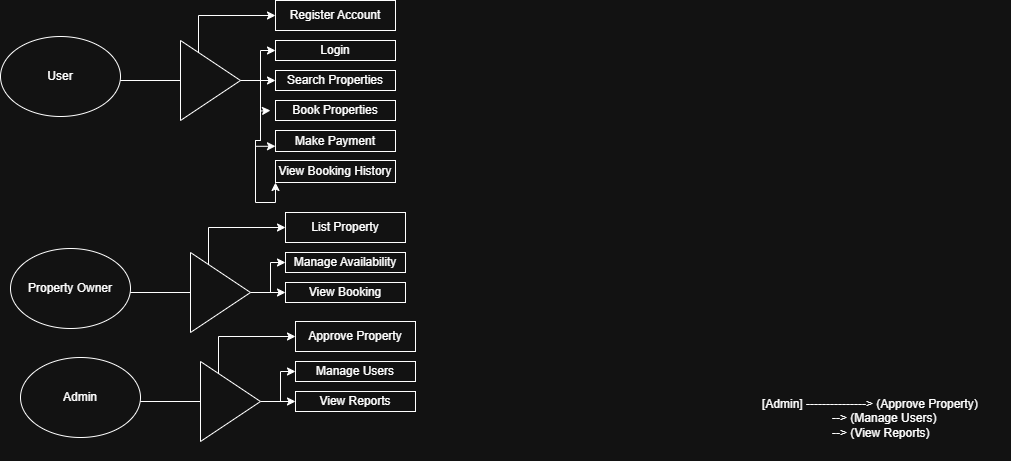

The diagram above was exported from draw.io. Its source (the exported page's mxGraphModel, read from the mxfile embedded in the PNG):
<mxGraphModel dx="1034" dy="540" grid="1" gridSize="10" guides="1" tooltips="1" connect="1" arrows="1" fold="1" page="1" pageScale="1" pageWidth="850" pageHeight="1100" math="0" shadow="0">
  <root>
    <mxCell id="0" />
    <mxCell id="1" parent="0" />
    <mxCell id="gXTP4SWvQY7TK7W9atS0-11" style="edgeStyle=orthogonalEdgeStyle;rounded=0;orthogonalLoop=1;jettySize=auto;html=1;" edge="1" parent="1">
      <mxGeometry relative="1" as="geometry">
        <mxPoint x="151.96152422706632" y="140" as="sourcePoint" />
        <mxPoint x="315" y="75" as="targetPoint" />
        <Array as="points">
          <mxPoint x="238" y="140" />
          <mxPoint x="238" y="75" />
        </Array>
      </mxGeometry>
    </mxCell>
    <mxCell id="gXTP4SWvQY7TK7W9atS0-3" value="User" style="ellipse;whiteSpace=wrap;html=1;" vertex="1" parent="1">
      <mxGeometry x="40" y="96" width="120" height="80" as="geometry" />
    </mxCell>
    <mxCell id="gXTP4SWvQY7TK7W9atS0-4" value="Login" style="rounded=0;whiteSpace=wrap;html=1;" vertex="1" parent="1">
      <mxGeometry x="315" y="100" width="120" height="20" as="geometry" />
    </mxCell>
    <mxCell id="gXTP4SWvQY7TK7W9atS0-5" value="Register Account" style="rounded=0;whiteSpace=wrap;html=1;" vertex="1" parent="1">
      <mxGeometry x="315" y="60" width="120" height="30" as="geometry" />
    </mxCell>
    <mxCell id="gXTP4SWvQY7TK7W9atS0-7" value="Search Properties" style="rounded=0;whiteSpace=wrap;html=1;" vertex="1" parent="1">
      <mxGeometry x="315" y="130" width="120" height="20" as="geometry" />
    </mxCell>
    <mxCell id="gXTP4SWvQY7TK7W9atS0-8" value="Book Properties" style="rounded=0;whiteSpace=wrap;html=1;" vertex="1" parent="1">
      <mxGeometry x="315" y="160" width="120" height="20" as="geometry" />
    </mxCell>
    <mxCell id="gXTP4SWvQY7TK7W9atS0-9" value="Make Payment" style="rounded=0;whiteSpace=wrap;html=1;" vertex="1" parent="1">
      <mxGeometry x="315" y="190" width="120" height="21" as="geometry" />
    </mxCell>
    <mxCell id="gXTP4SWvQY7TK7W9atS0-10" value="View Booking History" style="rounded=0;whiteSpace=wrap;html=1;" vertex="1" parent="1">
      <mxGeometry x="315" y="220" width="120" height="22" as="geometry" />
    </mxCell>
    <mxCell id="gXTP4SWvQY7TK7W9atS0-13" style="edgeStyle=orthogonalEdgeStyle;rounded=0;orthogonalLoop=1;jettySize=auto;html=1;entryX=0;entryY=0.5;entryDx=0;entryDy=0;" edge="1" parent="1" source="gXTP4SWvQY7TK7W9atS0-12" target="gXTP4SWvQY7TK7W9atS0-7">
      <mxGeometry relative="1" as="geometry">
        <mxPoint x="240" y="270" as="targetPoint" />
      </mxGeometry>
    </mxCell>
    <mxCell id="gXTP4SWvQY7TK7W9atS0-14" style="edgeStyle=orthogonalEdgeStyle;rounded=0;orthogonalLoop=1;jettySize=auto;html=1;entryX=0;entryY=0.5;entryDx=0;entryDy=0;" edge="1" parent="1" source="gXTP4SWvQY7TK7W9atS0-12" target="gXTP4SWvQY7TK7W9atS0-4">
      <mxGeometry relative="1" as="geometry" />
    </mxCell>
    <mxCell id="gXTP4SWvQY7TK7W9atS0-15" style="edgeStyle=orthogonalEdgeStyle;rounded=0;orthogonalLoop=1;jettySize=auto;html=1;" edge="1" parent="1" source="gXTP4SWvQY7TK7W9atS0-12">
      <mxGeometry relative="1" as="geometry">
        <mxPoint x="310" y="170" as="targetPoint" />
      </mxGeometry>
    </mxCell>
    <mxCell id="gXTP4SWvQY7TK7W9atS0-16" style="edgeStyle=orthogonalEdgeStyle;rounded=0;orthogonalLoop=1;jettySize=auto;html=1;entryX=0;entryY=0.75;entryDx=0;entryDy=0;" edge="1" parent="1" source="gXTP4SWvQY7TK7W9atS0-12" target="gXTP4SWvQY7TK7W9atS0-9">
      <mxGeometry relative="1" as="geometry" />
    </mxCell>
    <mxCell id="gXTP4SWvQY7TK7W9atS0-17" style="edgeStyle=orthogonalEdgeStyle;rounded=0;orthogonalLoop=1;jettySize=auto;html=1;entryX=0;entryY=1;entryDx=0;entryDy=0;" edge="1" parent="1" source="gXTP4SWvQY7TK7W9atS0-12" target="gXTP4SWvQY7TK7W9atS0-10">
      <mxGeometry relative="1" as="geometry" />
    </mxCell>
    <mxCell id="gXTP4SWvQY7TK7W9atS0-12" value="" style="triangle;whiteSpace=wrap;html=1;" vertex="1" parent="1">
      <mxGeometry x="220" y="100" width="60" height="80" as="geometry" />
    </mxCell>
    <mxCell id="gXTP4SWvQY7TK7W9atS0-32" style="edgeStyle=orthogonalEdgeStyle;rounded=0;orthogonalLoop=1;jettySize=auto;html=1;" edge="1" parent="1">
      <mxGeometry relative="1" as="geometry">
        <mxPoint x="161.96152422706632" y="352" as="sourcePoint" />
        <mxPoint x="325" y="287" as="targetPoint" />
        <Array as="points">
          <mxPoint x="248" y="352" />
          <mxPoint x="248" y="287" />
        </Array>
      </mxGeometry>
    </mxCell>
    <mxCell id="gXTP4SWvQY7TK7W9atS0-33" value="Property Owner" style="ellipse;whiteSpace=wrap;html=1;" vertex="1" parent="1">
      <mxGeometry x="50" y="308" width="120" height="80" as="geometry" />
    </mxCell>
    <mxCell id="gXTP4SWvQY7TK7W9atS0-34" value="Manage Availability" style="rounded=0;whiteSpace=wrap;html=1;" vertex="1" parent="1">
      <mxGeometry x="325" y="312" width="120" height="20" as="geometry" />
    </mxCell>
    <mxCell id="gXTP4SWvQY7TK7W9atS0-35" value="List Property" style="rounded=0;whiteSpace=wrap;html=1;" vertex="1" parent="1">
      <mxGeometry x="325" y="272" width="120" height="30" as="geometry" />
    </mxCell>
    <mxCell id="gXTP4SWvQY7TK7W9atS0-36" value="View Booking" style="rounded=0;whiteSpace=wrap;html=1;" vertex="1" parent="1">
      <mxGeometry x="325" y="342" width="120" height="20" as="geometry" />
    </mxCell>
    <mxCell id="gXTP4SWvQY7TK7W9atS0-40" style="edgeStyle=orthogonalEdgeStyle;rounded=0;orthogonalLoop=1;jettySize=auto;html=1;entryX=0;entryY=0.5;entryDx=0;entryDy=0;" edge="1" source="gXTP4SWvQY7TK7W9atS0-45" target="gXTP4SWvQY7TK7W9atS0-36" parent="1">
      <mxGeometry relative="1" as="geometry">
        <mxPoint x="250" y="482" as="targetPoint" />
      </mxGeometry>
    </mxCell>
    <mxCell id="gXTP4SWvQY7TK7W9atS0-41" style="edgeStyle=orthogonalEdgeStyle;rounded=0;orthogonalLoop=1;jettySize=auto;html=1;entryX=0;entryY=0.5;entryDx=0;entryDy=0;" edge="1" source="gXTP4SWvQY7TK7W9atS0-45" target="gXTP4SWvQY7TK7W9atS0-34" parent="1">
      <mxGeometry relative="1" as="geometry" />
    </mxCell>
    <mxCell id="gXTP4SWvQY7TK7W9atS0-45" value="" style="triangle;whiteSpace=wrap;html=1;" vertex="1" parent="1">
      <mxGeometry x="230" y="312" width="60" height="80" as="geometry" />
    </mxCell>
    <mxCell id="gXTP4SWvQY7TK7W9atS0-46" style="edgeStyle=orthogonalEdgeStyle;rounded=0;orthogonalLoop=1;jettySize=auto;html=1;" edge="1" parent="1">
      <mxGeometry relative="1" as="geometry">
        <mxPoint x="171.96152422706632" y="461" as="sourcePoint" />
        <mxPoint x="335" y="396" as="targetPoint" />
        <Array as="points">
          <mxPoint x="258" y="461" />
          <mxPoint x="258" y="396" />
        </Array>
      </mxGeometry>
    </mxCell>
    <mxCell id="gXTP4SWvQY7TK7W9atS0-47" value="Admin" style="ellipse;whiteSpace=wrap;html=1;" vertex="1" parent="1">
      <mxGeometry x="60" y="417" width="120" height="80" as="geometry" />
    </mxCell>
    <mxCell id="gXTP4SWvQY7TK7W9atS0-48" value="Manage Users" style="rounded=0;whiteSpace=wrap;html=1;" vertex="1" parent="1">
      <mxGeometry x="335" y="421" width="120" height="20" as="geometry" />
    </mxCell>
    <mxCell id="gXTP4SWvQY7TK7W9atS0-49" value="Approve Property" style="rounded=0;whiteSpace=wrap;html=1;" vertex="1" parent="1">
      <mxGeometry x="335" y="381" width="120" height="30" as="geometry" />
    </mxCell>
    <mxCell id="gXTP4SWvQY7TK7W9atS0-50" value="View Reports" style="rounded=0;whiteSpace=wrap;html=1;" vertex="1" parent="1">
      <mxGeometry x="335" y="451" width="120" height="20" as="geometry" />
    </mxCell>
    <mxCell id="gXTP4SWvQY7TK7W9atS0-51" style="edgeStyle=orthogonalEdgeStyle;rounded=0;orthogonalLoop=1;jettySize=auto;html=1;entryX=0;entryY=0.5;entryDx=0;entryDy=0;" edge="1" source="gXTP4SWvQY7TK7W9atS0-53" target="gXTP4SWvQY7TK7W9atS0-50" parent="1">
      <mxGeometry relative="1" as="geometry">
        <mxPoint x="260" y="591" as="targetPoint" />
      </mxGeometry>
    </mxCell>
    <mxCell id="gXTP4SWvQY7TK7W9atS0-52" style="edgeStyle=orthogonalEdgeStyle;rounded=0;orthogonalLoop=1;jettySize=auto;html=1;entryX=0;entryY=0.5;entryDx=0;entryDy=0;" edge="1" source="gXTP4SWvQY7TK7W9atS0-53" target="gXTP4SWvQY7TK7W9atS0-48" parent="1">
      <mxGeometry relative="1" as="geometry" />
    </mxCell>
    <mxCell id="gXTP4SWvQY7TK7W9atS0-53" value="" style="triangle;whiteSpace=wrap;html=1;" vertex="1" parent="1">
      <mxGeometry x="240" y="421" width="60" height="80" as="geometry" />
    </mxCell>
    <mxCell id="gXTP4SWvQY7TK7W9atS0-54" value="[Admin] ---------------&gt; (Approve Property)&#10;                     --&gt; (Manage Users)&#10;                     --&gt; (View Reports)" style="text;whiteSpace=wrap;" vertex="1" parent="1">
      <mxGeometry x="800" y="450" width="250" height="70" as="geometry" />
    </mxCell>
  </root>
</mxGraphModel>